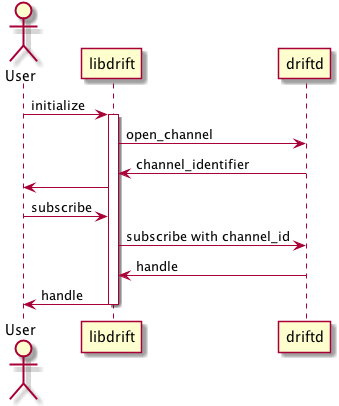

The diagram above was rendered by PlantUML. Its source (embedded in the PNG):
@startuml
actor User
participant "libdrift" as A
participant "driftd" as B

User -> A: initialize
activate A

A -> B: open_channel

B -> A: channel_identifier

A -> User

User -> A: subscribe

A -> B: subscribe with channel_id

B -> A: handle

A -> User: handle

deactivate A

@enduml